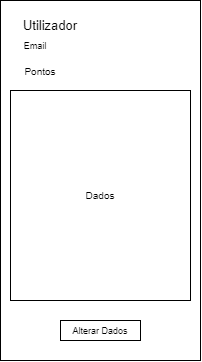

The diagram above was exported from draw.io. Its source (the exported page's mxGraphModel, read from the mxfile embedded in the PNG):
<mxGraphModel dx="865" dy="483" grid="1" gridSize="10" guides="1" tooltips="1" connect="1" arrows="1" fold="1" page="1" pageScale="1" pageWidth="827" pageHeight="1169" math="0" shadow="0">
  <root>
    <mxCell id="0" />
    <mxCell id="1" parent="0" />
    <mxCell id="3lbHnqNVSFiQM7_nhPln-2" value="" style="rounded=0;whiteSpace=wrap;html=1;" vertex="1" parent="1">
      <mxGeometry x="280" y="80" width="200" height="360" as="geometry" />
    </mxCell>
    <mxCell id="3lbHnqNVSFiQM7_nhPln-3" value="&lt;font style=&quot;font-size: 13px&quot;&gt;Utilizador&lt;/font&gt;" style="text;html=1;strokeColor=none;fillColor=none;align=center;verticalAlign=middle;whiteSpace=wrap;rounded=0;" vertex="1" parent="1">
      <mxGeometry x="290" y="90" width="80" height="30" as="geometry" />
    </mxCell>
    <mxCell id="3lbHnqNVSFiQM7_nhPln-5" value="&lt;font style=&quot;font-size: 10px&quot;&gt;Pontos&lt;/font&gt;" style="text;html=1;strokeColor=none;fillColor=none;align=center;verticalAlign=middle;whiteSpace=wrap;rounded=0;" vertex="1" parent="1">
      <mxGeometry x="300" y="140" width="40" height="20" as="geometry" />
    </mxCell>
    <mxCell id="3lbHnqNVSFiQM7_nhPln-7" value="Dados" style="rounded=0;whiteSpace=wrap;html=1;fontSize=10;" vertex="1" parent="1">
      <mxGeometry x="290" y="170" width="180" height="210" as="geometry" />
    </mxCell>
    <mxCell id="3lbHnqNVSFiQM7_nhPln-8" value="&lt;font style=&quot;font-size: 9px&quot;&gt;Email&lt;/font&gt;" style="text;html=1;strokeColor=none;fillColor=none;align=center;verticalAlign=middle;whiteSpace=wrap;rounded=0;fontSize=10;" vertex="1" parent="1">
      <mxGeometry x="300" y="110" width="30" height="30" as="geometry" />
    </mxCell>
    <mxCell id="3lbHnqNVSFiQM7_nhPln-9" value="Alterar Dados" style="rounded=0;whiteSpace=wrap;html=1;fontSize=9;" vertex="1" parent="1">
      <mxGeometry x="340" y="400" width="80" height="20" as="geometry" />
    </mxCell>
  </root>
</mxGraphModel>